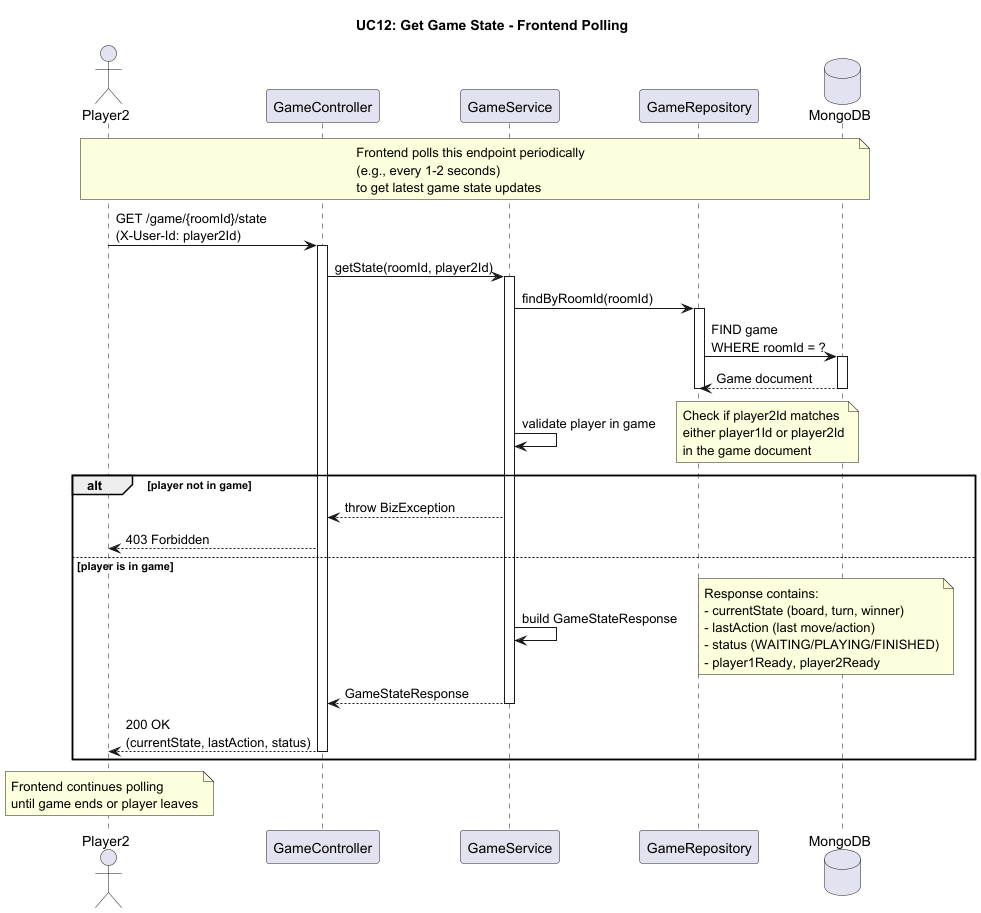

The diagram above was rendered by PlantUML. Its source (embedded in the PNG):
@startuml UC12 - Get Game State (Polling)

title UC12: Get Game State - Frontend Polling

actor Player2
participant GameController
participant GameService
participant GameRepository
database MongoDB

note over Player2, MongoDB
  Frontend polls this endpoint periodically
  (e.g., every 1-2 seconds)
  to get latest game state updates
end note

Player2 -> GameController: GET /game/{roomId}/state\n(X-User-Id: player2Id)
activate GameController
GameController -> GameService: getState(roomId, player2Id)
activate GameService

GameService -> GameRepository: findByRoomId(roomId)
activate GameRepository
GameRepository -> MongoDB: FIND game\nWHERE roomId = ?
activate MongoDB
MongoDB --> GameRepository: Game document
deactivate MongoDB
deactivate GameRepository

GameService -> GameService: validate player in game
note right
  Check if player2Id matches
  either player1Id or player2Id
  in the game document
end note

alt player not in game
  GameService --> GameController: throw BizException
  GameController --> Player2: 403 Forbidden
else player is in game
  GameService -> GameService: build GameStateResponse
  note right
    Response contains:
    - currentState (board, turn, winner)
    - lastAction (last move/action)
    - status (WAITING/PLAYING/FINISHED)
    - player1Ready, player2Ready
  end note

  GameService --> GameController: GameStateResponse
  deactivate GameService
  GameController --> Player2: 200 OK\n(currentState, lastAction, status)
  deactivate GameController
end

note over Player2
  Frontend continues polling
  until game ends or player leaves
end note

@enduml